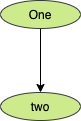

The diagram above was exported from draw.io. Its source (the exported page's mxGraphModel, read from the mxfile embedded in the PNG):
<mxGraphModel dx="37" dy="529" grid="0" gridSize="10" guides="1" tooltips="1" connect="1" arrows="1" fold="1" page="0" pageScale="1" pageWidth="827" pageHeight="1169" math="0" shadow="0">
  <root>
    <mxCell id="0" />
    <mxCell id="1" parent="0" />
    <mxCell id="4" style="edgeStyle=orthogonalEdgeStyle;rounded=0;orthogonalLoop=1;jettySize=auto;html=1;entryX=0.5;entryY=0;entryDx=0;entryDy=0;" edge="1" parent="1" source="2" target="3">
      <mxGeometry relative="1" as="geometry" />
    </mxCell>
    <mxCell id="2" value="&lt;font color=&quot;#000000&quot;&gt;One&lt;/font&gt;" style="ellipse;whiteSpace=wrap;html=1;fillColor=#cdeb8b;strokeColor=#36393d;" vertex="1" parent="1">
      <mxGeometry x="777" y="29" width="80" height="28" as="geometry" />
    </mxCell>
    <mxCell id="3" value="&lt;font color=&quot;#000000&quot;&gt;two&lt;/font&gt;" style="ellipse;whiteSpace=wrap;html=1;fillColor=#cdeb8b;strokeColor=#36393d;" vertex="1" parent="1">
      <mxGeometry x="777" y="121" width="80" height="28" as="geometry" />
    </mxCell>
  </root>
</mxGraphModel>